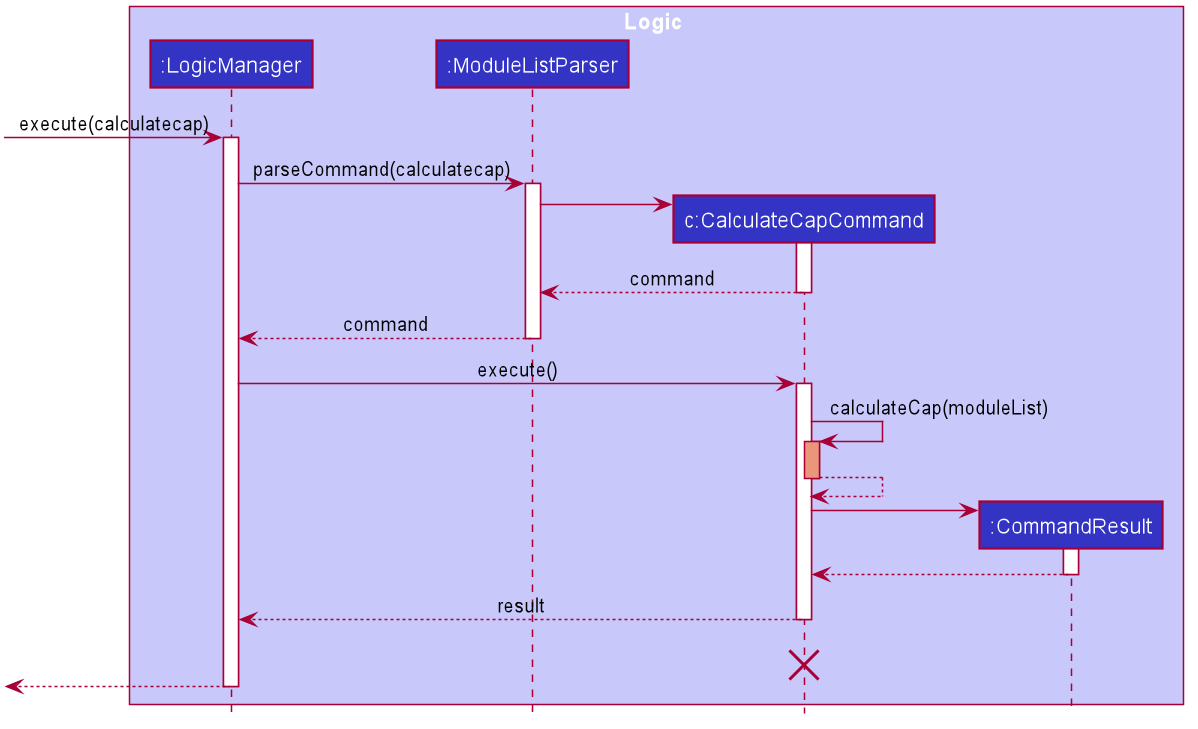

The diagram above was rendered by PlantUML. Its source (embedded in the PNG):
@startuml








skinparam BackgroundColor #FFFFFFF

skinparam Shadowing false

skinparam Class {
    FontColor #FFFFFF
    BorderThickness 1
    BorderColor #FFFFFF
    StereotypeFontColor #FFFFFF
    FontName Arial
}

skinparam Actor {
    BorderColor #000000
    Color #000000
    FontName Arial
}

skinparam Sequence {
    MessageAlign center
    BoxFontSize 15
    BoxPadding 0
    BoxFontColor #FFFFFF
    FontName Arial
}

skinparam Participant {
    FontColor #FFFFFFF
    Padding 20
}

skinparam MinClassWidth 50
skinparam ParticipantPadding 10
skinparam Shadowing false
skinparam DefaultTextAlignment center
skinparam packageStyle Rectangle

hide footbox
hide members
hide circle

box Logic #C8C8FA
participant ":LogicManager" as LogicManager #3333C4
participant ":ModuleListParser" as ModuleListParser #3333C4
participant "c:CalculateCapCommand" as CalculateCapCommand #3333C4
participant ":CommandResult" as CommandResult #3333C4
end box

[-> LogicManager : execute(calculatecap)
activate LogicManager

LogicManager -> ModuleListParser : parseCommand(calculatecap)
activate ModuleListParser

create CalculateCapCommand
ModuleListParser -> CalculateCapCommand
activate CalculateCapCommand

CalculateCapCommand --> ModuleListParser : command
deactivate CalculateCapCommand

ModuleListParser --> LogicManager : command
deactivate ModuleListParser

LogicManager -> CalculateCapCommand : execute()
activate CalculateCapCommand
CalculateCapCommand -> CalculateCapCommand : calculateCap(moduleList)
activate CalculateCapCommand #DarkSalmon
return
create CommandResult
CalculateCapCommand -> CommandResult
activate CommandResult

CommandResult --> CalculateCapCommand
deactivate CommandResult

CalculateCapCommand --> LogicManager : result
deactivate CalculateCapCommand
CalculateCapCommand -[hidden]-> LogicManager : result
destroy CalculateCapCommand

[<--LogicManager
deactivate LogicManager
@enduml